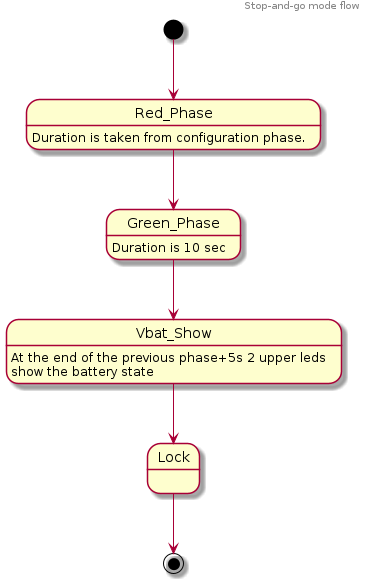

The diagram above was rendered by PlantUML. Its source (embedded in the PNG):
@startuml

header
Stop-and-go mode flow
endheader
[*] --> Red_Phase
Red_Phase : Duration is taken from configuration phase.
Red_Phase --> Green_Phase
Green_Phase : Duration is 10 sec
Green_Phase --> Vbat_Show
Vbat_Show : At the end of the previous phase+5s 2 upper leds\nshow the battery state
Vbat_Show --> Lock
Lock --> [*]
@enduml